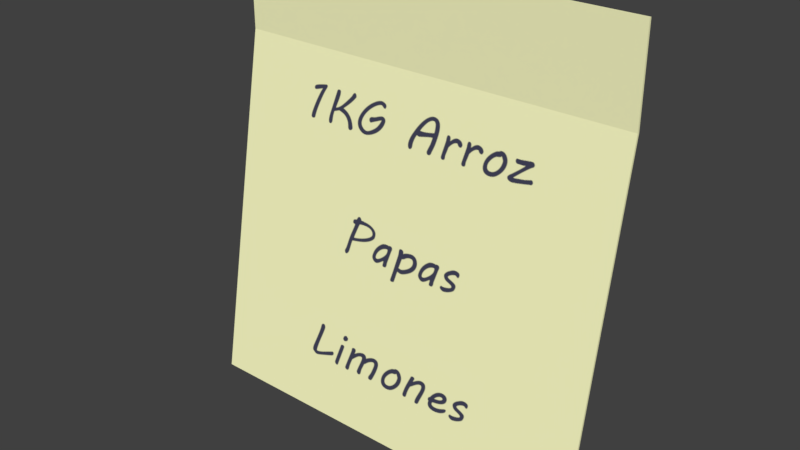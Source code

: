 # Source: Lista_de_compras_-_refrigerador.blend  (saved by Blender 2.78.0; exported with 4.5.12 LTS)
import bpy
from mathutils import Matrix  # noqa: F401  (used for matrix-valued properties, if any)

bpy.ops.wm.read_factory_settings(use_empty=True)
scene = bpy.context.scene
scene.name = 'Scene'

# ---- collections
col_collection_1 = bpy.data.collections.new('Collection 1'); scene.collection.children.link(col_collection_1)

# ---- images (referenced by path relative to the original .blend; pixels are not part of the script)
import os
ASSET_DIR = os.environ.get("B2B_ASSET_DIR", "")  # directory of the original .blend (textures are referenced by path, not embedded)
HERE = os.path.dirname(os.path.abspath(__file__))  # packed textures are extracted next to this script under _unpacked/

def load_image(name, relpath, width, height, colorspace="sRGB"):
    """Load a texture the original file referenced (path relative to the .blend, or extracted next to this script)."""
    p = next((c for c in (os.path.join(HERE, relpath), os.path.join(ASSET_DIR, relpath)) if relpath and os.path.exists(c)), "")
    if p:
        img = bpy.data.images.load(p, check_existing=True)
        img.name = name
    else:  # same state as the original file: an image datablock whose file is absent (Cycles renders it pink)
        img = bpy.data.images.new(name, width, height)
        img.source = "FILE"
        img.filepath = "//" + (relpath or name)
    img.colorspace_settings.name = colorspace
    return img
img_lista_de_compras_png = load_image('Lista de compras.png', '_unpacked/Lista_de_compras.a0126a9a.png', 1024, 1024, 'sRGB')

# ---- materials (node trees are filled in below, after node groups)
mat_proximo_a_vencer = bpy.data.materials.new('proximo a vencer')
mat_proximo_a_vencer.alpha_threshold = 0.0
mat_proximo_a_vencer.roughness = 0.5

# ---- material node trees
mat_proximo_a_vencer.use_nodes = True; mat_proximo_a_vencer.node_tree.nodes.clear()
_N = mat_proximo_a_vencer.node_tree.nodes; _L = mat_proximo_a_vencer.node_tree.links
n0 = _N.new('ShaderNodeUVMap'); n0.name = 'UV Map'; n0.location = (-860, 920)
n0.uv_map = 'UVMap'
n1 = _N.new('ShaderNodeMixShader'); n1.name = 'Mix Shader.003'; n1.location = (173, 1060)
n2 = _N.new('ShaderNodeOutputMaterial'); n2.name = 'Material Output.001'; n2.location = (433, 1040)
n3 = _N.new('ShaderNodeBsdfDiffuse'); n3.name = 'Diffuse BSDF.002'; n3.location = (-67, 1120)
n4 = _N.new('ShaderNodeAddShader'); n4.name = 'Add Shader'; n4.location = (20, 900)
n5 = _N.new('ShaderNodeBsdfDiffuse'); n5.name = 'Diffuse BSDF.001'; n5.location = (-314, 951)
n5.inputs[0].default_value = (1.0, 1.0, 0.5772, 1.0)
n6 = _N.new('ShaderNodeTexImage'); n6.name = 'Image Texture'; n6.location = (-580, 1180)
n6.width = 113
n6.image = img_lista_de_compras_png
_L.new(n0.outputs[0], n6.inputs[0])
_L.new(n3.outputs[0], n1.inputs[2])
_L.new(n6.outputs[1], n1.inputs[0])
_L.new(n1.outputs[0], n2.inputs[0])
_L.new(n5.outputs[0], n1.inputs[1])
_L.new(n6.outputs[0], n3.inputs[0])
n2.is_active_output = True

# ---- world
world_world = bpy.data.worlds.new('World'); scene.world = world_world
world_world.use_nodes = True; world_world.node_tree.nodes.clear()
_N = world_world.node_tree.nodes; _L = world_world.node_tree.links
n0 = _N.new('ShaderNodeOutputWorld'); n0.name = 'World Output'; n0.location = (300, 300)
n1 = _N.new('ShaderNodeBackground'); n1.name = 'Background'; n1.location = (10, 300)
n1.inputs[0].default_value = (0.05088, 0.05088, 0.05088, 1.0)
_L.new(n1.outputs[0], n0.inputs[0])
n0.is_active_output = True
world_world.color = (0.05088, 0.05088, 0.05088)
world_world.use_sun_shadow = False
world_world.sun_shadow_jitter_overblur = 0.0
world_world.cycles.sampling_method = 'MANUAL'

# ---- meshes
me_plane_001 = bpy.data.meshes.new('Plane.001')
me_plane_001.from_pydata([(0.2838, 0.0905, 0.4865), (-0.2838, 0.0905, 0.4865), (-0.2838, 0.002953, -0.0005307), (0.2838, 0.002953, -0.0005307), (-0.2838, 0.0905, 0.6096), (0.2838, 0.0905, 0.6096), (0.2838, 0.08751, 0.4868), (-0.2838, 0.08751, 0.4868), (-0.2838, 0.0, 0.0), (0.2838, 0.0, 0.0), (-0.2838, 0.0875, 0.6096), (0.2838, 0.0875, 0.6096)], [], [(1, 4, 5, 0), (2, 1, 0, 3), (7, 6, 11, 10), (8, 9, 6, 7), (1, 2, 8, 7), (2, 3, 9, 8), (0, 5, 11, 6), (5, 4, 10, 11), (3, 0, 6, 9), (4, 1, 7, 10)])
_uv = me_plane_001.uv_layers.new(name='UVMap')
_uv.uv.foreach_set('vector', [0.0, 0.0, 0.0, 0.0, 0.0, 0.0, 0.0, 0.0, 0.0, 0.0, 0.0, 0.0, 0.0, 0.0, 0.0, 0.0, 0.1477, 0.8071, 0.8445, 0.8071, 0.8445, 0.8523, 0.1477, 0.8523, 0.1477, 0.1555, 0.8445, 0.1555, 0.8445, 0.8071, 0.1477, 0.8071, 0.0, 0.0, 0.0, 0.0, 0.0, 0.0, 0.0, 0.0, 0.0, 0.0, 0.0, 0.0, 0.0, 0.0, 0.0, 0.0, 0.0, 0.0, 0.0, 0.0, 0.0, 0.0, 0.0, 0.0, 0.0, 0.0, 0.0, 0.0, 0.0, 0.0, 0.0, 0.0, 0.0, 0.0, 0.0, 0.0, 0.0, 0.0, 0.0, 0.0, 0.0, 0.0, 0.0, 0.0, 0.0, 0.0, 0.0, 0.0])
me_plane_001.materials.append(mat_proximo_a_vencer)
me_plane_001.use_remesh_preserve_volume = False
me_plane_001.use_remesh_preserve_attributes = False
me_plane_001.use_mirror_vertex_groups = False
me_plane_001.update()

# ---- objects
ob_lista_refri = bpy.data.objects.new('lista refri', me_plane_001)

# ---- transforms, parenting, visibility, modifiers, constraints
ob_lista_refri.location = (0.0, 0.0, 0.0)
ob_lista_refri.lineart.crease_threshold = 0.0

# ---- collection membership
col_collection_1.objects.link(ob_lista_refri)

# ---- scene / render settings (as saved in the file)
scene.frame_start = 1; scene.frame_end = 250; scene.frame_set(1)
scene.render.engine = 'CYCLES'
scene.render.resolution_percentage = 50
scene.render.dither_intensity = 0.0
scene.cycles.use_denoising = False
scene.cycles.samples = 128
scene.cycles.sampling_pattern = 'TABULATED_SOBOL'
scene.cycles.light_sampling_threshold = 0.0
scene.cycles.use_adaptive_sampling = False
scene.cycles.use_light_tree = False
scene.cycles.blur_glossy = 0.0
scene.cycles.sample_clamp_indirect = 0.0
scene.view_settings.view_transform = 'Standard'
bpy.context.view_layer.update()

# ---- added for rendering (the .blend has no active camera and no usable light): camera, sun
cam_auto = bpy.data.cameras.new('AutoCamera')
cam_auto.lens = 50.0
cam_auto.sensor_width = 36.0
cam_auto.clip_end = 1000.0
ob_auto_camera = bpy.data.objects.new('AutoCamera', cam_auto)
scene.collection.objects.link(ob_auto_camera)
ob_auto_camera.location = (0.775601, -0.885474, 0.925014)
ob_auto_camera.rotation_euler = (1.09748, -7.21219e-08, 0.694738)
scene.camera = ob_auto_camera
light_auto_sun = bpy.data.lights.new('AutoSun', 'SUN')
light_auto_sun.energy = 3.0
light_auto_sun.angle = 0.0523599
ob_auto_sun = bpy.data.objects.new('AutoSun', light_auto_sun)
scene.collection.objects.link(ob_auto_sun)
ob_auto_sun.rotation_euler = (0.872665, 0.174533, 0.523599)
bpy.context.view_layer.update()
